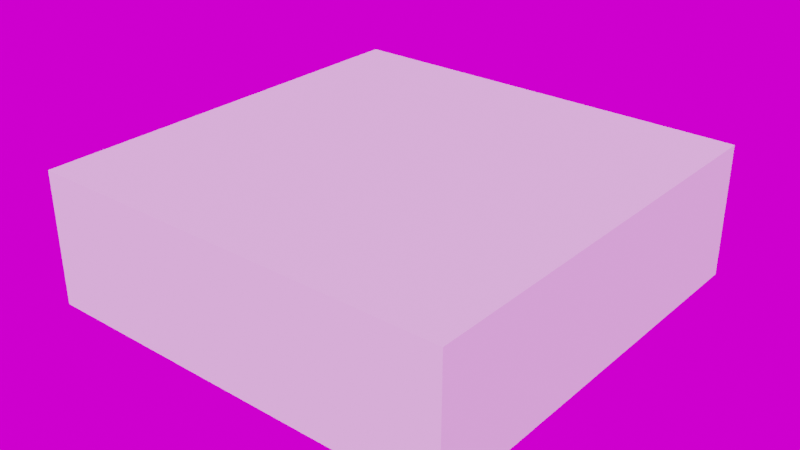# Source: HaloAssetsS4_HaloDesignSet_Floors.blend  (saved by Blender 3.6.11; exported with 4.5.12 LTS)
import bpy
from mathutils import Matrix  # noqa: F401  (used for matrix-valued properties, if any)

bpy.ops.wm.read_factory_settings(use_empty=True)
scene = bpy.context.scene
scene.name = 'Scene'

# ---- collections
col_library_bounds = bpy.data.collections.new('Library bounds'); scene.collection.children.link(col_library_bounds)
col_assets = bpy.data.collections.new('Assets'); scene.collection.children.link(col_assets)

# ---- images (referenced by path relative to the original .blend; pixels are not part of the script)
import os
ASSET_DIR = os.environ.get("B2B_ASSET_DIR", "")  # directory of the original .blend (textures are referenced by path, not embedded)
HERE = os.path.dirname(os.path.abspath(__file__))  # packed textures are extracted next to this script under _unpacked/

def load_image(name, relpath, width, height, colorspace="sRGB"):
    """Load a texture the original file referenced (path relative to the .blend, or extracted next to this script)."""
    p = next((c for c in (os.path.join(HERE, relpath), os.path.join(ASSET_DIR, relpath)) if relpath and os.path.exists(c)), "")
    if p:
        img = bpy.data.images.load(p, check_existing=True)
        img.name = name
    else:  # same state as the original file: an image datablock whose file is absent (Cycles renders it pink)
        img = bpy.data.images.new(name, width, height)
        img.source = "FILE"
        img.filepath = "//" + (relpath or name)
    img.colorspace_settings.name = colorspace
    return img
img_abandoned_slipway_4k_hdr = load_image('abandoned_slipway_4k.hdr', 'abandoned_slipway_4k.hdr', 1024, 1024, 'Linear Rec.709')

# ---- materials (node trees are filled in below, after node groups)
mat_defaultmaterial_061 = bpy.data.materials.new('DefaultMaterial.061')
mat_defaultmaterial_061.diffuse_color = (1.0, 1.0, 1.0, 1.0)
mat_defaultmaterial_061.roughness = 0.5528
mat_defaultmaterial_060 = bpy.data.materials.new('DefaultMaterial.060')
mat_defaultmaterial_060.diffuse_color = (1.0, 1.0, 1.0, 1.0)
mat_defaultmaterial_060.roughness = 0.5528
mat_defaultmaterial_059 = bpy.data.materials.new('DefaultMaterial.059')
mat_defaultmaterial_059.diffuse_color = (1.0, 1.0, 1.0, 1.0)
mat_defaultmaterial_059.roughness = 0.5528
mat_defaultmaterial_058 = bpy.data.materials.new('DefaultMaterial.058')
mat_defaultmaterial_058.diffuse_color = (1.0, 1.0, 1.0, 1.0)
mat_defaultmaterial_058.roughness = 0.5528
mat_defaultmaterial_057 = bpy.data.materials.new('DefaultMaterial.057')
mat_defaultmaterial_057.diffuse_color = (1.0, 1.0, 1.0, 1.0)
mat_defaultmaterial_057.roughness = 0.5528
mat_defaultmaterial_056 = bpy.data.materials.new('DefaultMaterial.056')
mat_defaultmaterial_056.diffuse_color = (1.0, 1.0, 1.0, 1.0)
mat_defaultmaterial_056.roughness = 0.5528

# ---- material node trees
mat_defaultmaterial_061.use_nodes = True; mat_defaultmaterial_061.node_tree.nodes.clear()
_N = mat_defaultmaterial_061.node_tree.nodes; _L = mat_defaultmaterial_061.node_tree.links
n0 = _N.new('ShaderNodeBsdfPrincipled'); n0.name = 'Principled BSDF'; n0.location = (10, 300)
n0.distribution = 'GGX'
n0.subsurface_method = 'RANDOM_WALK_SKIN'
n0.inputs[0].default_value = (1.0, 1.0, 1.0, 1.0)
n0.inputs[2].default_value = 0.5528
n0.inputs[3].default_value = 1.45
n0.inputs[27].default_value = (0.0, 0.0, 0.0, 1.0)
n0.inputs[28].default_value = 1.0
n1 = _N.new('ShaderNodeOutputMaterial'); n1.name = 'Material Output'; n1.location = (300, 300)
n2 = _N.new('ShaderNodeNormalMap'); n2.name = 'Normal Map'; n2.location = (-300, -300)
n2.label = 'Normal/Map'
_L.new(n0.outputs[0], n1.inputs[0])
_L.new(n2.outputs[0], n0.inputs[5])
n1.is_active_output = True
mat_defaultmaterial_060.use_nodes = True; mat_defaultmaterial_060.node_tree.nodes.clear()
_N = mat_defaultmaterial_060.node_tree.nodes; _L = mat_defaultmaterial_060.node_tree.links
n0 = _N.new('ShaderNodeBsdfPrincipled'); n0.name = 'Principled BSDF'; n0.location = (10, 300)
n0.distribution = 'GGX'
n0.subsurface_method = 'RANDOM_WALK_SKIN'
n0.inputs[0].default_value = (1.0, 1.0, 1.0, 1.0)
n0.inputs[2].default_value = 0.5528
n0.inputs[3].default_value = 1.45
n0.inputs[27].default_value = (0.0, 0.0, 0.0, 1.0)
n0.inputs[28].default_value = 1.0
n1 = _N.new('ShaderNodeOutputMaterial'); n1.name = 'Material Output'; n1.location = (300, 300)
n2 = _N.new('ShaderNodeNormalMap'); n2.name = 'Normal Map'; n2.location = (-300, -300)
n2.label = 'Normal/Map'
_L.new(n0.outputs[0], n1.inputs[0])
_L.new(n2.outputs[0], n0.inputs[5])
n1.is_active_output = True
mat_defaultmaterial_059.use_nodes = True; mat_defaultmaterial_059.node_tree.nodes.clear()
_N = mat_defaultmaterial_059.node_tree.nodes; _L = mat_defaultmaterial_059.node_tree.links
n0 = _N.new('ShaderNodeBsdfPrincipled'); n0.name = 'Principled BSDF'; n0.location = (10, 300)
n0.distribution = 'GGX'
n0.subsurface_method = 'RANDOM_WALK_SKIN'
n0.inputs[0].default_value = (1.0, 1.0, 1.0, 1.0)
n0.inputs[2].default_value = 0.5528
n0.inputs[3].default_value = 1.45
n0.inputs[27].default_value = (0.0, 0.0, 0.0, 1.0)
n0.inputs[28].default_value = 1.0
n1 = _N.new('ShaderNodeOutputMaterial'); n1.name = 'Material Output'; n1.location = (300, 300)
n2 = _N.new('ShaderNodeNormalMap'); n2.name = 'Normal Map'; n2.location = (-300, -300)
n2.label = 'Normal/Map'
_L.new(n0.outputs[0], n1.inputs[0])
_L.new(n2.outputs[0], n0.inputs[5])
n1.is_active_output = True
mat_defaultmaterial_058.use_nodes = True; mat_defaultmaterial_058.node_tree.nodes.clear()
_N = mat_defaultmaterial_058.node_tree.nodes; _L = mat_defaultmaterial_058.node_tree.links
n0 = _N.new('ShaderNodeBsdfPrincipled'); n0.name = 'Principled BSDF'; n0.location = (10, 300)
n0.distribution = 'GGX'
n0.subsurface_method = 'RANDOM_WALK_SKIN'
n0.inputs[0].default_value = (1.0, 1.0, 1.0, 1.0)
n0.inputs[2].default_value = 0.5528
n0.inputs[3].default_value = 1.45
n0.inputs[27].default_value = (0.0, 0.0, 0.0, 1.0)
n0.inputs[28].default_value = 1.0
n1 = _N.new('ShaderNodeOutputMaterial'); n1.name = 'Material Output'; n1.location = (300, 300)
n2 = _N.new('ShaderNodeNormalMap'); n2.name = 'Normal Map'; n2.location = (-300, -300)
n2.label = 'Normal/Map'
_L.new(n0.outputs[0], n1.inputs[0])
_L.new(n2.outputs[0], n0.inputs[5])
n1.is_active_output = True
mat_defaultmaterial_057.use_nodes = True; mat_defaultmaterial_057.node_tree.nodes.clear()
_N = mat_defaultmaterial_057.node_tree.nodes; _L = mat_defaultmaterial_057.node_tree.links
n0 = _N.new('ShaderNodeBsdfPrincipled'); n0.name = 'Principled BSDF'; n0.location = (10, 300)
n0.distribution = 'GGX'
n0.subsurface_method = 'RANDOM_WALK_SKIN'
n0.inputs[0].default_value = (1.0, 1.0, 1.0, 1.0)
n0.inputs[2].default_value = 0.5528
n0.inputs[3].default_value = 1.45
n0.inputs[27].default_value = (0.0, 0.0, 0.0, 1.0)
n0.inputs[28].default_value = 1.0
n1 = _N.new('ShaderNodeOutputMaterial'); n1.name = 'Material Output'; n1.location = (300, 300)
n2 = _N.new('ShaderNodeNormalMap'); n2.name = 'Normal Map'; n2.location = (-300, -300)
n2.label = 'Normal/Map'
_L.new(n0.outputs[0], n1.inputs[0])
_L.new(n2.outputs[0], n0.inputs[5])
n1.is_active_output = True
mat_defaultmaterial_056.use_nodes = True; mat_defaultmaterial_056.node_tree.nodes.clear()
_N = mat_defaultmaterial_056.node_tree.nodes; _L = mat_defaultmaterial_056.node_tree.links
n0 = _N.new('ShaderNodeBsdfPrincipled'); n0.name = 'Principled BSDF'; n0.location = (10, 300)
n0.distribution = 'GGX'
n0.subsurface_method = 'RANDOM_WALK_SKIN'
n0.inputs[0].default_value = (1.0, 1.0, 1.0, 1.0)
n0.inputs[2].default_value = 0.5528
n0.inputs[3].default_value = 1.45
n0.inputs[27].default_value = (0.0, 0.0, 0.0, 1.0)
n0.inputs[28].default_value = 1.0
n1 = _N.new('ShaderNodeOutputMaterial'); n1.name = 'Material Output'; n1.location = (300, 300)
n2 = _N.new('ShaderNodeNormalMap'); n2.name = 'Normal Map'; n2.location = (-300, -300)
n2.label = 'Normal/Map'
_L.new(n0.outputs[0], n1.inputs[0])
_L.new(n2.outputs[0], n0.inputs[5])
n1.is_active_output = True

# ---- world
world_world = bpy.data.worlds.new('World'); scene.world = world_world
world_world.use_nodes = True; world_world.node_tree.nodes.clear()
_N = world_world.node_tree.nodes; _L = world_world.node_tree.links
n0 = _N.new('ShaderNodeTexEnvironment'); n0.name = 'Environment Texture'; n0.location = (-190, 364)
n0.image = img_abandoned_slipway_4k_hdr
n1 = _N.new('ShaderNodeMapping'); n1.name = 'Mapping'; n1.location = (-490, 392)
n1.width = 240
n2 = _N.new('ShaderNodeTexCoord'); n2.name = 'Texture Coordinate'; n2.location = (-690, 376)
n3 = _N.new('ShaderNodeBackground'); n3.name = 'Background'; n3.location = (110, 366)
n4 = _N.new('ShaderNodeOutputWorld'); n4.name = 'World Output'; n4.location = (295, 325)
_L.new(n3.outputs[0], n4.inputs[0])
_L.new(n0.outputs[0], n3.inputs[0])
_L.new(n1.outputs[0], n0.inputs[0])
_L.new(n2.outputs[0], n1.inputs[0])
n4.is_active_output = True
world_world.color = (0.05088, 0.05088, 0.05088)
world_world.use_sun_shadow = False
world_world.sun_shadow_jitter_overblur = 0.0

# ---- meshes
me_cube_001 = bpy.data.meshes.new('Cube.001')
me_cube_001.from_pydata([(-0.1, -0.1, -0.1), (-0.1, -0.1, 0.1), (-0.1, 0.1, -0.1), (-0.1, 0.1, 0.1), (0.1, -0.1, -0.1), (0.1, -0.1, 0.1), (0.1, 0.1, -0.1), (0.1, 0.1, 0.1)], [], [(0, 1, 3, 2), (2, 3, 7, 6), (6, 7, 5, 4), (4, 5, 1, 0), (2, 6, 4, 0), (7, 3, 1, 5)])
_uv = me_cube_001.uv_layers.new(name='UVMap')
_uv.uv.foreach_set('vector', [0.375, 0.0, 0.625, 0.0, 0.625, 0.25, 0.375, 0.25, 0.375, 0.25, 0.625, 0.25, 0.625, 0.5, 0.375, 0.5, 0.375, 0.5, 0.625, 0.5, 0.625, 0.75, 0.375, 0.75, 0.375, 0.75, 0.625, 0.75, 0.625, 1.0, 0.375, 1.0, 0.125, 0.5, 0.375, 0.5, 0.375, 0.75, 0.125, 0.75, 0.625, 0.5, 0.875, 0.5, 0.875, 0.75, 0.625, 0.75])
me_cube_001.use_remesh_fix_poles = True
me_cube_001.use_remesh_preserve_attributes = False
me_cube_001.update()
me_cube = bpy.data.meshes.new('Cube')
me_cube.from_pydata([(-0.1, -0.1, -0.1), (-0.1, -0.1, 0.1), (-0.1, 0.1, -0.1), (-0.1, 0.1, 0.1), (0.1, -0.1, -0.1), (0.1, -0.1, 0.1), (0.1, 0.1, -0.1), (0.1, 0.1, 0.1)], [], [(0, 1, 3, 2), (2, 3, 7, 6), (6, 7, 5, 4), (4, 5, 1, 0), (2, 6, 4, 0), (7, 3, 1, 5)])
_uv = me_cube.uv_layers.new(name='UVMap')
_uv.uv.foreach_set('vector', [0.375, 0.0, 0.625, 0.0, 0.625, 0.25, 0.375, 0.25, 0.375, 0.25, 0.625, 0.25, 0.625, 0.5, 0.375, 0.5, 0.375, 0.5, 0.625, 0.5, 0.625, 0.75, 0.375, 0.75, 0.375, 0.75, 0.625, 0.75, 0.625, 1.0, 0.375, 1.0, 0.125, 0.5, 0.375, 0.5, 0.375, 0.75, 0.125, 0.75, 0.625, 0.5, 0.875, 0.5, 0.875, 0.75, 0.625, 0.75])
me_cube.use_remesh_fix_poles = True
me_cube.use_remesh_preserve_attributes = False
me_cube.update()
me_plane = bpy.data.meshes.new('Plane')
me_plane.from_pydata([(-0.1, -0.1, 0.0), (0.1, -0.1, 0.0), (-0.1, 0.1, 0.0), (0.1, 0.1, 0.0)], [], [(0, 1, 3, 2)])
_uv = me_plane.uv_layers.new(name='UVMap')
_uv.uv.foreach_set('vector', [0.0, 0.0, 1.0, 0.0, 1.0, 1.0, 0.0, 1.0])
me_plane.update()
me_mesh_061 = bpy.data.meshes.new('Mesh.061')
me_mesh_061.from_pydata([(640.0, 640.0, -160.0), (640.0, -0.005415, 0.0), (640.0, -0.005415, -160.0), (640.0, 640.0, 0.0), (0.0, 640.0, 0.0), (0.0, -0.005415, -160.0), (0.0, -0.005415, 0.0), (0.0, 640.0, -160.0), (640.0, 640.0, 0.0), (0.0, -0.005415, 0.0), (640.0, -0.005415, 0.0), (0.0, 640.0, 0.0), (0.0, 640.0, -160.0), (640.0, -0.005415, -160.0), (0.0, -0.005415, -160.0), (640.0, 640.0, -160.0), (0.0, 640.0, -160.0), (640.0, 640.0, 0.0), (640.0, 640.0, -160.0), (0.0, 640.0, 0.0), (640.0, -0.005415, -160.0), (0.0, -0.005415, 0.0), (0.0, -0.005415, -160.0), (640.0, -0.005415, 0.0)], [], [(0, 1, 2), (0, 3, 1), (4, 5, 6), (4, 7, 5), (8, 9, 10), (8, 11, 9), (12, 13, 14), (12, 15, 13), (16, 17, 18), (16, 19, 17), (20, 21, 22), (20, 23, 21)])
me_mesh_061.polygons.foreach_set('use_smooth', [True] * 12)
_uv = me_mesh_061.uv_layers.new(name='Attribute')
_uv.uv.foreach_set('vector', [1.5, 0.25, -0.5, -0.25, -0.5, 0.25, 1.5, 0.25, 1.5, -0.25, -0.5, -0.25, 1.5, 1.25, -0.5, 0.75, -0.5, 1.25, 1.5, 1.25, 1.5, 0.75, -0.5, 0.75, 1.5, 1.5, -0.5, -0.5, -0.5, 1.5, 1.5, 1.5, 1.5, -0.5, -0.5, -0.5, 1.5, 1.5, -0.5, -0.5, -0.5, 1.5, 1.5, 1.5, 1.5, -0.5, -0.5, -0.5, 1.5, 0.25, -0.5, -0.25, -0.5, 0.25, 1.5, 0.25, 1.5, -0.25, -0.5, -0.25, 1.5, 0.25, -0.5, -0.25, -0.5, 0.25, 1.5, 0.25, 1.5, -0.25, -0.5, -0.25])
_uv.active_render = True
_uv = me_mesh_061.uv_layers.new(name='Attribute.001')
_uv.uv.foreach_set('vector', [0.0, 0.0, 0.0, 0.0, 0.0, 0.0, 0.0, 0.0, 0.0, 0.0, 0.0, 0.0, 0.0, 0.0, 0.0, 0.0, 0.0, 0.0, 0.0, 0.0, 0.0, 0.0, 0.0, 0.0, 0.0, 0.0, 0.0, 0.0, 0.0, 0.0, 0.0, 0.0, 0.0, 0.0, 0.0, 0.0, 0.0, 0.0, 0.0, 0.0, 0.0, 0.0, 0.0, 0.0, 0.0, 0.0, 0.0, 0.0, 0.0, 0.0, 0.0, 0.0, 0.0, 0.0, 0.0, 0.0, 0.0, 0.0, 0.0, 0.0, 0.0, 0.0, 0.0, 0.0, 0.0, 0.0, 0.0, 0.0, 0.0, 0.0, 0.0, 0.0])
me_mesh_061.materials.append(mat_defaultmaterial_061)
me_mesh_061.update()
me_mesh_060 = bpy.data.meshes.new('Mesh.060')
me_mesh_060.from_pydata([(2560.0, 2560.0, -160.0), (2560.0, -0.01285, 0.0), (2560.0, -0.01285, -160.0), (2560.0, 2560.0, 0.0), (0.0, 2560.0, 0.0), (0.0, -0.01285, -160.0), (0.0, -0.01285, 0.0), (0.0, 2560.0, -160.0), (2560.0, 2560.0, 0.0), (0.0, -0.01285, 0.0), (2560.0, -0.01285, 0.0), (0.0, 2560.0, 0.0), (0.0, 2560.0, -160.0), (2560.0, -0.01285, -160.0), (0.0, -0.01285, -160.0), (2560.0, 2560.0, -160.0), (0.0, 2560.0, -160.0), (2560.0, 2560.0, 0.0), (2560.0, 2560.0, -160.0), (0.0, 2560.0, 0.0), (2560.0, -0.01285, -160.0), (0.0, -0.01285, 0.0), (0.0, -0.01285, -160.0), (2560.0, -0.01285, 0.0)], [], [(0, 1, 2), (0, 3, 1), (4, 5, 6), (4, 7, 5), (8, 9, 10), (8, 11, 9), (12, 13, 14), (12, 15, 13), (16, 17, 18), (16, 19, 17), (20, 21, 22), (20, 23, 21)])
me_mesh_060.polygons.foreach_set('use_smooth', [True] * 12)
_uv = me_mesh_060.uv_layers.new(name='Attribute')
_uv.uv.foreach_set('vector', [4.5, 0.7499, -3.5, 0.2499, -3.5, 0.7499, 4.5, 0.7499, 4.5, 0.2499, -3.5, 0.2499, 4.5, 0.7499, -3.5, 0.2499, -3.5, 0.7499, 4.5, 0.7499, 4.5, 0.2499, -3.5, 0.2499, 4.5, 4.5, -3.5, -3.5, -3.5, 4.5, 4.5, 4.5, 4.5, -3.5, -3.5, -3.5, 4.5, 4.5, -3.5, -3.5, -3.5, 4.5, 4.5, 4.5, 4.5, -3.5, -3.5, -3.5, 4.5, 0.7499, -3.5, 0.2499, -3.5, 0.7499, 4.5, 0.7499, 4.5, 0.2499, -3.5, 0.2499, 4.5, 0.7499, -3.5, 0.2499, -3.5, 0.7499, 4.5, 0.7499, 4.5, 0.2499, -3.5, 0.2499])
_uv.active_render = True
_uv = me_mesh_060.uv_layers.new(name='Attribute.001')
_uv.uv.foreach_set('vector', [0.0, 0.0, 0.0, 0.0, 0.0, 0.0, 0.0, 0.0, 0.0, 0.0, 0.0, 0.0, 0.0, 0.0, 0.0, 0.0, 0.0, 0.0, 0.0, 0.0, 0.0, 0.0, 0.0, 0.0, 0.0, 0.0, 0.0, 0.0, 0.0, 0.0, 0.0, 0.0, 0.0, 0.0, 0.0, 0.0, 0.0, 0.0, 0.0, 0.0, 0.0, 0.0, 0.0, 0.0, 0.0, 0.0, 0.0, 0.0, 0.0, 0.0, 0.0, 0.0, 0.0, 0.0, 0.0, 0.0, 0.0, 0.0, 0.0, 0.0, 0.0, 0.0, 0.0, 0.0, 0.0, 0.0, 0.0, 0.0, 0.0, 0.0, 0.0, 0.0])
me_mesh_060.materials.append(mat_defaultmaterial_060)
me_mesh_060.update()
me_mesh_059 = bpy.data.meshes.new('Mesh.059')
me_mesh_059.from_pydata([(320.0, 320.0, -160.0), (320.0, 0.0, 0.0), (320.0, 0.0, -160.0), (320.0, 320.0, 0.0), (320.0, 320.0, 0.0), (0.0, 0.0, 0.0), (320.0, 0.0, 0.0), (0.0, 320.0, 0.0), (0.0, 320.0, 0.0), (0.0, 0.0, -160.0), (0.0, 0.0, 0.0), (0.0, 320.0, -160.0), (0.0, 320.0, -160.0), (320.0, 0.0, -160.0), (0.0, 0.0, -160.0), (320.0, 320.0, -160.0), (0.0, 320.0, -160.0), (320.0, 320.0, 0.0), (320.0, 320.0, -160.0), (0.0, 320.0, 0.0), (320.0, 0.0, -160.0), (0.0, 0.0, 0.0), (0.0, 0.0, -160.0), (320.0, 0.0, 0.0)], [], [(0, 1, 2), (0, 3, 1), (4, 5, 6), (4, 7, 5), (8, 9, 10), (8, 11, 9), (12, 13, 14), (12, 15, 13), (16, 17, 18), (16, 19, 17), (20, 21, 22), (20, 23, 21)])
me_mesh_059.polygons.foreach_set('use_smooth', [True] * 12)
_uv = me_mesh_059.uv_layers.new(name='Attribute')
_uv.uv.foreach_set('vector', [1.0, 0.75, -2.289e-05, 0.25, -2.289e-05, 0.75, 1.0, 0.75, 1.0, 0.25, -2.289e-05, 0.25, 1.0, 1.0, -2.289e-05, -2.289e-05, -2.289e-05, 1.0, 1.0, 1.0, 1.0, -2.289e-05, -2.289e-05, -2.289e-05, 1.0, 0.75, -2.289e-05, 0.25, -2.289e-05, 0.75, 1.0, 0.75, 1.0, 0.25, -2.289e-05, 0.25, 1.0, 1.0, -2.289e-05, -2.289e-05, -2.289e-05, 1.0, 1.0, 1.0, 1.0, -2.289e-05, -2.289e-05, -2.289e-05, 1.0, 0.75, -2.289e-05, 0.25, -2.289e-05, 0.75, 1.0, 0.75, 1.0, 0.25, -2.289e-05, 0.25, 1.0, 0.75, -2.289e-05, 0.25, -2.289e-05, 0.75, 1.0, 0.75, 1.0, 0.25, -2.289e-05, 0.25])
_uv.active_render = True
_uv = me_mesh_059.uv_layers.new(name='Attribute.001')
_uv.uv.foreach_set('vector', [0.0, 0.0, 0.0, 0.0, 0.0, 0.0, 0.0, 0.0, 0.0, 0.0, 0.0, 0.0, 0.0, 0.0, 0.0, 0.0, 0.0, 0.0, 0.0, 0.0, 0.0, 0.0, 0.0, 0.0, 0.0, 0.0, 0.0, 0.0, 0.0, 0.0, 0.0, 0.0, 0.0, 0.0, 0.0, 0.0, 0.0, 0.0, 0.0, 0.0, 0.0, 0.0, 0.0, 0.0, 0.0, 0.0, 0.0, 0.0, 0.0, 0.0, 0.0, 0.0, 0.0, 0.0, 0.0, 0.0, 0.0, 0.0, 0.0, 0.0, 0.0, 0.0, 0.0, 0.0, 0.0, 0.0, 0.0, 0.0, 0.0, 0.0, 0.0, 0.0])
me_mesh_059.materials.append(mat_defaultmaterial_059)
me_mesh_059.update()
me_mesh_058 = bpy.data.meshes.new('Mesh.058')
me_mesh_058.from_pydata([(640.0, 320.0, -160.0), (640.0, -0.002623, 0.0), (640.0, -0.002623, -160.0), (640.0, 320.0, 0.0), (0.0, 320.0, 0.0), (0.0, -0.002623, -160.0), (0.0, -0.002623, 0.0), (0.0, 320.0, -160.0), (640.0, 320.0, 0.0), (0.0, -0.002623, 0.0), (640.0, -0.002623, 0.0), (0.0, 320.0, 0.0), (0.0, 320.0, -160.0), (640.0, -0.002623, -160.0), (0.0, -0.002623, -160.0), (640.0, 320.0, -160.0), (0.0, 320.0, -160.0), (640.0, 320.0, 0.0), (640.0, 320.0, -160.0), (0.0, 320.0, 0.0), (640.0, -0.002623, -160.0), (0.0, -0.002623, 0.0), (0.0, -0.002623, -160.0), (640.0, -0.002623, 0.0)], [], [(0, 1, 2), (0, 3, 1), (4, 5, 6), (4, 7, 5), (8, 9, 10), (8, 11, 9), (12, 13, 14), (12, 15, 13), (16, 17, 18), (16, 19, 17), (20, 21, 22), (20, 23, 21)])
me_mesh_058.polygons.foreach_set('use_smooth', [True] * 12)
_uv = me_mesh_058.uv_layers.new(name='Attribute')
_uv.uv.foreach_set('vector', [1.0, 0.75, -3.815e-05, 0.25, -3.815e-05, 0.75, 1.0, 0.75, 1.0, 0.25, -3.815e-05, 0.25, 1.0, 0.75, -3.815e-05, 0.25, -3.815e-05, 0.75, 1.0, 0.75, 1.0, 0.25, -3.815e-05, 0.25, 1.0, 1.5, -3.815e-05, -0.5, -3.815e-05, 1.5, 1.0, 1.5, 1.0, -0.5, -3.815e-05, -0.5, 1.0, 1.5, -3.815e-05, -0.5, -3.815e-05, 1.5, 1.0, 1.5, 1.0, -0.5, -3.815e-05, -0.5, 1.5, 0.75, -0.5, 0.25, -0.5, 0.75, 1.5, 0.75, 1.5, 0.25, -0.5, 0.25, 1.5, 0.75, -0.5, 0.25, -0.5, 0.75, 1.5, 0.75, 1.5, 0.25, -0.5, 0.25])
_uv.active_render = True
_uv = me_mesh_058.uv_layers.new(name='Attribute.001')
_uv.uv.foreach_set('vector', [0.0, 0.0, 0.0, 0.0, 0.0, 0.0, 0.0, 0.0, 0.0, 0.0, 0.0, 0.0, 0.0, 0.0, 0.0, 0.0, 0.0, 0.0, 0.0, 0.0, 0.0, 0.0, 0.0, 0.0, 0.0, 0.0, 0.0, 0.0, 0.0, 0.0, 0.0, 0.0, 0.0, 0.0, 0.0, 0.0, 0.0, 0.0, 0.0, 0.0, 0.0, 0.0, 0.0, 0.0, 0.0, 0.0, 0.0, 0.0, 0.0, 0.0, 0.0, 0.0, 0.0, 0.0, 0.0, 0.0, 0.0, 0.0, 0.0, 0.0, 0.0, 0.0, 0.0, 0.0, 0.0, 0.0, 0.0, 0.0, 0.0, 0.0, 0.0, 0.0])
me_mesh_058.materials.append(mat_defaultmaterial_058)
me_mesh_058.update()
me_mesh_057 = bpy.data.meshes.new('Mesh.057')
me_mesh_057.from_pydata([(640.0, 0.0, -160.0), (640.0, 240.0, 0.0), (640.0, 0.0, 0.0), (640.0, 240.0, -160.0), (0.0, 640.0, 0.0), (240.0, 640.0, -160.0), (0.0, 640.0, -160.0), (240.0, 640.0, 0.0), (240.0, 640.0, 0.0), (0.0, 0.0, 0.0), (640.0, 0.0, 0.0), (0.0, 640.0, 0.0), (640.0, 0.0, 0.0), (640.0, 240.0, 0.0), (240.0, 640.0, 0.0), (0.0, 0.0, -160.0), (240.0, 640.0, -160.0), (640.0, 240.0, -160.0), (0.0, 640.0, -160.0), (640.0, 240.0, -160.0), (640.0, 0.0, -160.0), (0.0, 0.0, -160.0), (640.0, 0.0, -160.0), (0.0, 0.0, 0.0), (0.0, 0.0, -160.0), (640.0, 0.0, 0.0), (0.0, 0.0, 0.0), (0.0, 640.0, -160.0), (0.0, 0.0, -160.0), (0.0, 640.0, 0.0), (240.0, 640.0, 0.0), (640.0, 240.0, -160.0), (240.0, 640.0, -160.0), (640.0, 240.0, 0.0)], [], [(0, 1, 2), (0, 3, 1), (4, 5, 6), (4, 7, 5), (8, 9, 10), (8, 11, 9), (12, 13, 14), (15, 16, 17), (15, 18, 16), (19, 20, 21), (22, 23, 24), (22, 25, 23), (26, 27, 28), (26, 29, 27), (30, 31, 32), (30, 33, 31)])
me_mesh_057.polygons.foreach_set('use_smooth', [True] * 16)
_uv = me_mesh_057.uv_layers.new(name='Attribute')
_uv.uv.foreach_set('vector', [-1.125, 0.7502, -0.3749, 0.2501, -1.125, 0.2502, -1.125, 0.7502, -0.3749, 0.7501, -0.3749, 0.2501, 2.143, 0.2497, 1.393, 0.7499, 2.143, 0.7497, 2.143, 0.2497, 1.393, 0.2498, 1.393, 0.7499, -0.5001, 0.75, 1.5, 1.5, 1.5, -0.5, -0.5001, 0.75, -0.5001, 1.5, 1.5, 1.5, 1.5, -0.5, 0.7499, -0.5, -0.5001, 0.75, 1.5, -0.5, -0.5001, 0.25, 0.7499, 1.5, 1.5, -0.5, -0.5001, -0.5, -0.5001, 0.25, 0.7499, 1.5, 1.5, 1.5, 1.5, -0.5, -1.125, 0.7502, -3.125, 0.2505, -3.125, 0.7505, -1.125, 0.7502, -1.125, 0.2502, -3.125, 0.2505, 4.125, 0.2495, 2.125, 0.7497, 4.125, 0.7495, 4.125, 0.2495, 2.125, 0.2497, 2.125, 0.7497, 1.393, 0.2498, -0.3749, 0.7501, 1.393, 0.7499, 1.393, 0.2498, -0.3749, 0.2501, -0.3749, 0.7501])
_uv.active_render = True
_uv = me_mesh_057.uv_layers.new(name='Attribute.001')
_uv.uv.foreach_set('vector', [0.0, 0.0, 0.0, 0.0, 0.0, 0.0, 0.0, 0.0, 0.0, 0.0, 0.0, 0.0, 0.0, 0.0, 0.0, 0.0, 0.0, 0.0, 0.0, 0.0, 0.0, 0.0, 0.0, 0.0, 0.0, 0.0, 0.0, 0.0, 0.0, 0.0, 0.0, 0.0, 0.0, 0.0, 0.0, 0.0, 0.0, 0.0, 0.0, 0.0, 0.0, 0.0, 0.0, 0.0, 0.0, 0.0, 0.0, 0.0, 0.0, 0.0, 0.0, 0.0, 0.0, 0.0, 0.0, 0.0, 0.0, 0.0, 0.0, 0.0, 0.0, 0.0, 0.0, 0.0, 0.0, 0.0, 0.0, 0.0, 0.0, 0.0, 0.0, 0.0, 0.0, 0.0, 0.0, 0.0, 0.0, 0.0, 0.0, 0.0, 0.0, 0.0, 0.0, 0.0, 0.0, 0.0, 0.0, 0.0, 0.0, 0.0, 0.0, 0.0, 0.0, 0.0, 0.0, 0.0])
me_mesh_057.materials.append(mat_defaultmaterial_057)
me_mesh_057.update()
me_mesh_056 = bpy.data.meshes.new('Mesh.056')
me_mesh_056.from_pydata([(0.0, 0.0, 0.0), (640.0, 0.0, 0.0), (0.0, 640.0, 0.0), (0.0, 640.0, -160.0), (640.0, 0.0, -160.0), (0.0, 0.0, -160.0), (0.0, 0.0, -160.0), (640.0, 0.0, 0.0), (0.0, 0.0, 0.0), (640.0, 0.0, -160.0), (0.0, 0.0, 0.0), (0.0, 640.0, -160.0), (0.0, 0.0, -160.0), (0.0, 640.0, 0.0), (640.0, 0.0, 0.0), (0.0, 640.0, -160.0), (0.0, 640.0, 0.0), (640.0, 0.0, -160.0)], [], [(0, 1, 2), (3, 4, 5), (6, 7, 8), (6, 9, 7), (10, 11, 12), (10, 13, 11), (14, 15, 16), (14, 17, 15)])
me_mesh_056.polygons.foreach_set('use_smooth', [True] * 8)
_uv = me_mesh_056.uv_layers.new(name='Attribute')
_uv.uv.foreach_set('vector', [1.5, -0.5, -0.5, -0.5, 1.5, 1.5, 1.5, -0.5, -0.5, 1.5, 1.5, 1.5, 1.5, 0.25, -0.5, 0.75, 1.5, 0.75, 1.5, 0.25, -0.5, 0.25, -0.5, 0.75, 1.5, 0.25, -0.5, 0.75, 1.5, 0.75, 1.5, 0.25, -0.5, 0.25, -0.5, 0.75, -0.9541, 0.2498, 1.874, 0.7501, 1.874, 0.2501, -0.9541, 0.2498, -0.9542, 0.7498, 1.874, 0.7501])
_uv.active_render = True
_uv = me_mesh_056.uv_layers.new(name='Attribute.001')
_uv.uv.foreach_set('vector', [0.0, 0.0, 0.0, 0.0, 0.0, 0.0, 0.0, 0.0, 0.0, 0.0, 0.0, 0.0, 0.0, 0.0, 0.0, 0.0, 0.0, 0.0, 0.0, 0.0, 0.0, 0.0, 0.0, 0.0, 0.0, 0.0, 0.0, 0.0, 0.0, 0.0, 0.0, 0.0, 0.0, 0.0, 0.0, 0.0, 0.0, 0.0, 0.0, 0.0, 0.0, 0.0, 0.0, 0.0, 0.0, 0.0, 0.0, 0.0])
me_mesh_056.materials.append(mat_defaultmaterial_056)
me_mesh_056.update()

# ---- objects
ob_500x500x500_boundary = bpy.data.objects.new('500x500x500 boundary', me_cube_001)
ob_forge_bounds = bpy.data.objects.new('Forge bounds', me_cube)
ob_bottom_floor = bpy.data.objects.new('Bottom floor', me_plane)
ob_floor_standard = bpy.data.objects.new('Floor Standard', me_mesh_061)
ob_floor_quadruple_size = bpy.data.objects.new('Floor Quadruple Size', me_mesh_060)
ob_floor_half_b = bpy.data.objects.new('Floor Half B', me_mesh_059)
ob_floor_half_a = bpy.data.objects.new('Floor Half A', me_mesh_058)
ob_floor_angled_standard_b = bpy.data.objects.new('Floor Angled Standard B', me_mesh_057)
ob_floor_angled_standard_a = bpy.data.objects.new('Floor Angled Standard A', me_mesh_056)

# ---- transforms, parenting, visibility, modifiers, constraints
ob_500x500x500_boundary.location = (0.0, 0.0, 105.0)
ob_500x500x500_boundary.scale = (250.0, 250.0, 250.0)
ob_500x500x500_boundary.lock_location = (True, True, True)
ob_500x500x500_boundary.lock_rotation = (True, True, True)
ob_500x500x500_boundary.lock_scale = (True, True, True)
ob_500x500x500_boundary.display_type = 'WIRE'
ob_forge_bounds.location = (0.0, 0.0, 112.5)
ob_forge_bounds.scale = (2000.0, 2000.0, 625.0)
ob_forge_bounds.lock_location = (True, True, True)
ob_forge_bounds.lock_rotation = (True, True, True)
ob_forge_bounds.lock_scale = (True, True, True)
ob_forge_bounds.display_type = 'WIRE'
ob_bottom_floor.location = (0.0, 0.0, 80.0)
ob_bottom_floor.scale = (250.0, 250.0, 3.29)
ob_floor_standard.location = (-2.1, -2.5, 81.13)
ob_floor_standard.scale = (0.0025, 0.0025, 0.0025)
ob_floor_standard.color = (0.8, 0.8, 0.8, 1.0)
ob_floor_standard.hide_render = True
_c = ob_floor_standard.constraints.new('LIMIT_SCALE'); _c.name = 'Limit Scale'
_c.active = False
_c.use_min_x = True
_c.use_min_y = True
_c.use_min_z = True
_c.use_max_x = True
_c.use_max_y = True
_c.use_max_z = True
_c.min_x = 7.812e-05
_c.min_y = 7.812e-05
_c.min_z = 0.0003125
_c.max_x = 0.625
_c.max_y = 0.625
_c.max_z = 2.5
_c.use_transform_limit = True
_c = ob_floor_standard.constraints.new('LIMIT_LOCATION'); _c.name = 'Limit Location'
_c.use_min_x = True
_c.use_min_y = True
_c.use_min_z = True
_c.use_max_x = True
_c.use_max_y = True
_c.use_max_z = True
_c.min_x = -999.9
_c.min_y = -999.9
_c.min_z = -946.2
_c.max_x = 999.9
_c.max_y = 999.9
_c.max_z = 999.9
_c.use_transform_limit = True
ob_floor_quadruple_size.location = (-2.1, -2.5, 80.43)
ob_floor_quadruple_size.scale = (0.0025, 0.0025, 0.0025)
ob_floor_quadruple_size.color = (0.8, 0.8, 0.8, 1.0)
ob_floor_quadruple_size.hide_render = True
_c = ob_floor_quadruple_size.constraints.new('LIMIT_SCALE'); _c.name = 'Limit Scale'
_c.use_min_x = True
_c.use_min_y = True
_c.use_min_z = True
_c.use_max_x = True
_c.use_max_y = True
_c.use_max_z = True
_c.min_x = 1.953e-05
_c.min_y = 1.953e-05
_c.min_z = 0.0003125
_c.max_x = 0.1562
_c.max_y = 0.1562
_c.max_z = 2.5
_c.use_transform_limit = True
_c = ob_floor_quadruple_size.constraints.new('LIMIT_LOCATION'); _c.name = 'Limit Location'
_c.use_min_x = True
_c.use_min_y = True
_c.use_min_z = True
_c.use_max_x = True
_c.use_max_y = True
_c.use_max_z = True
_c.min_x = -999.9
_c.min_y = -999.9
_c.min_z = -946.2
_c.max_x = 999.9
_c.max_y = 999.9
_c.max_z = 999.9
_c.use_transform_limit = True
ob_floor_half_b.location = (0.0, 0.0, 81.13)
ob_floor_half_b.scale = (0.0025, 0.0025, 0.0025)
ob_floor_half_b.color = (0.8, 0.8, 0.8, 1.0)
ob_floor_half_b.hide_render = True
_c = ob_floor_half_b.constraints.new('LIMIT_SCALE'); _c.name = 'Limit Scale'
_c.use_min_x = True
_c.use_min_y = True
_c.use_min_z = True
_c.use_max_x = True
_c.use_max_y = True
_c.use_max_z = True
_c.min_x = 0.0001562
_c.min_y = 0.0001562
_c.min_z = 0.0003125
_c.max_x = 1.25
_c.max_y = 1.25
_c.max_z = 2.5
_c.use_transform_limit = True
_c = ob_floor_half_b.constraints.new('LIMIT_LOCATION'); _c.name = 'Limit Location'
_c.use_min_x = True
_c.use_min_y = True
_c.use_min_z = True
_c.use_max_x = True
_c.use_max_y = True
_c.use_max_z = True
_c.min_x = -999.9
_c.min_y = -999.9
_c.min_z = -946.2
_c.max_x = 999.9
_c.max_y = 999.9
_c.max_z = 999.9
_c.use_transform_limit = True
ob_floor_half_a.location = (-2.1, 0.0, 81.13)
ob_floor_half_a.scale = (0.0025, 0.0025, 0.0025)
ob_floor_half_a.color = (0.8, 0.8, 0.8, 1.0)
ob_floor_half_a.hide_render = True
_c = ob_floor_half_a.constraints.new('LIMIT_SCALE'); _c.name = 'Limit Scale'
_c.use_min_x = True
_c.use_min_y = True
_c.use_min_z = True
_c.use_max_x = True
_c.use_max_y = True
_c.use_max_z = True
_c.min_x = 7.812e-05
_c.min_y = 0.0001562
_c.min_z = 0.0003125
_c.max_x = 0.625
_c.max_y = 1.25
_c.max_z = 2.5
_c.use_transform_limit = True
_c = ob_floor_half_a.constraints.new('LIMIT_LOCATION'); _c.name = 'Limit Location'
_c.use_min_x = True
_c.use_min_y = True
_c.use_min_z = True
_c.use_max_x = True
_c.use_max_y = True
_c.use_max_z = True
_c.min_x = -999.9
_c.min_y = -999.9
_c.min_z = -946.2
_c.max_x = 999.9
_c.max_y = 999.9
_c.max_z = 999.9
_c.use_transform_limit = True
ob_floor_angled_standard_b.location = (-0.1, -2.5, 81.13)
ob_floor_angled_standard_b.scale = (0.0025, 0.0025, 0.0025)
ob_floor_angled_standard_b.color = (0.8, 0.8, 0.8, 1.0)
ob_floor_angled_standard_b.hide_render = True
_c = ob_floor_angled_standard_b.constraints.new('LIMIT_SCALE'); _c.name = 'Limit Scale'
_c.use_min_x = True
_c.use_min_y = True
_c.use_min_z = True
_c.use_max_x = True
_c.use_max_y = True
_c.use_max_z = True
_c.min_x = 7.812e-05
_c.min_y = 7.812e-05
_c.min_z = 0.0003125
_c.max_x = 0.625
_c.max_y = 0.625
_c.max_z = 2.5
_c.use_transform_limit = True
_c = ob_floor_angled_standard_b.constraints.new('LIMIT_LOCATION'); _c.name = 'Limit Location'
_c.use_min_x = True
_c.use_min_y = True
_c.use_min_z = True
_c.use_max_x = True
_c.use_max_y = True
_c.use_max_z = True
_c.min_x = -999.9
_c.min_y = -999.9
_c.min_z = -946.2
_c.max_x = 999.9
_c.max_y = 999.9
_c.max_z = 999.9
_c.use_transform_limit = True
ob_floor_angled_standard_a.location = (2.0, -2.5, 81.13)
ob_floor_angled_standard_a.scale = (0.0025, 0.0025, 0.0025)
ob_floor_angled_standard_a.color = (0.8, 0.8, 0.8, 1.0)
ob_floor_angled_standard_a.hide_render = True
_c = ob_floor_angled_standard_a.constraints.new('LIMIT_SCALE'); _c.name = 'Limit Scale'
_c.use_min_x = True
_c.use_min_y = True
_c.use_min_z = True
_c.use_max_x = True
_c.use_max_y = True
_c.use_max_z = True
_c.min_x = 7.812e-05
_c.min_y = 7.812e-05
_c.min_z = 0.0003125
_c.max_x = 0.625
_c.max_y = 0.625
_c.max_z = 2.5
_c.use_transform_limit = True
_c = ob_floor_angled_standard_a.constraints.new('LIMIT_LOCATION'); _c.name = 'Limit Location'
_c.use_min_x = True
_c.use_min_y = True
_c.use_min_z = True
_c.use_max_x = True
_c.use_max_y = True
_c.use_max_z = True
_c.min_x = -999.9
_c.min_y = -999.9
_c.min_z = -946.2
_c.max_x = 999.9
_c.max_y = 999.9
_c.max_z = 999.9
_c.use_transform_limit = True

# ---- collection membership
col_library_bounds.objects.link(ob_500x500x500_boundary)
col_library_bounds.objects.link(ob_forge_bounds)
col_library_bounds.objects.link(ob_bottom_floor)
col_assets.objects.link(ob_floor_standard)
col_assets.objects.link(ob_floor_quadruple_size)
col_assets.objects.link(ob_floor_half_b)
col_assets.objects.link(ob_floor_half_a)
col_assets.objects.link(ob_floor_angled_standard_b)
col_assets.objects.link(ob_floor_angled_standard_a)

# ---- scene / render settings (as saved in the file)
scene.frame_start = 1; scene.frame_end = 250; scene.frame_set(1)
scene.render.engine = 'CYCLES'
scene.render.film_transparent = True
scene.cycles.sampling_pattern = 'TABULATED_SOBOL'
scene.cycles.adaptive_min_samples = 223
scene.cycles.use_light_tree = False
scene.cycles.diffuse_bounces = 8
scene.cycles.glossy_bounces = 8
scene.cycles.transmission_bounces = 8
scene.eevee.use_raytracing = True
scene.view_settings.view_transform = 'Filmic'
scene.unit_settings.scale_length = 10.0
bpy.context.view_layer.update()

# ---- added for rendering (the .blend has no active camera and no usable light): camera, sun
cam_auto = bpy.data.cameras.new('AutoCamera')
cam_auto.lens = 50.0
cam_auto.sensor_width = 36.0
cam_auto.clip_end = 9406.97
ob_auto_camera = bpy.data.objects.new('AutoCamera', cam_auto)
scene.collection.objects.link(ob_auto_camera)
ob_auto_camera.location = (536.012, -643.214, 541.309)
ob_auto_camera.rotation_euler = (1.09748, -7.21219e-08, 0.694738)
scene.camera = ob_auto_camera
light_auto_sun = bpy.data.lights.new('AutoSun', 'SUN')
light_auto_sun.energy = 3.0
light_auto_sun.angle = 0.0523599
ob_auto_sun = bpy.data.objects.new('AutoSun', light_auto_sun)
scene.collection.objects.link(ob_auto_sun)
ob_auto_sun.rotation_euler = (0.872665, 0.174533, 0.523599)
bpy.context.view_layer.update()
